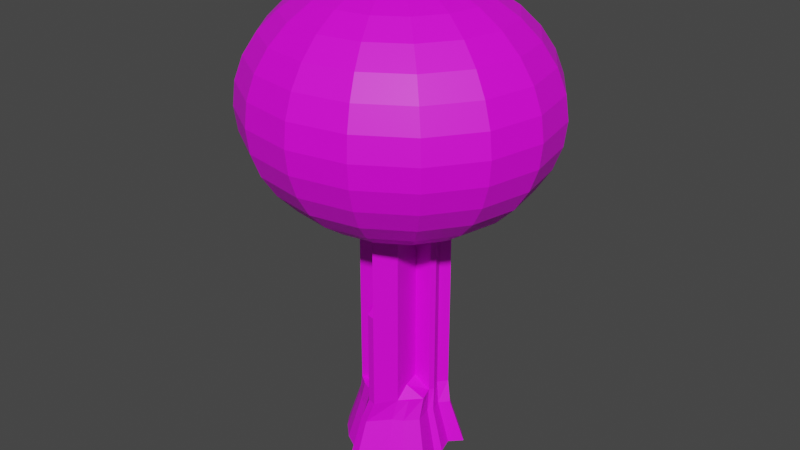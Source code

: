 # Source: tree.blend  (saved by Blender 3.6.13; exported with 4.5.12 LTS)
import bpy
from mathutils import Matrix  # noqa: F401  (used for matrix-valued properties, if any)

bpy.ops.wm.read_factory_settings(use_empty=True)
scene = bpy.context.scene
scene.name = 'Scene'

# ---- collections
col_collection = bpy.data.collections.new('Collection'); scene.collection.children.link(col_collection)

# ---- images (referenced by path relative to the original .blend; pixels are not part of the script)
import os
ASSET_DIR = os.environ.get("B2B_ASSET_DIR", "")  # directory of the original .blend (textures are referenced by path, not embedded)
HERE = os.path.dirname(os.path.abspath(__file__))  # packed textures are extracted next to this script under _unpacked/

def load_image(name, relpath, width, height, colorspace="sRGB"):
    """Load a texture the original file referenced (path relative to the .blend, or extracted next to this script)."""
    p = next((c for c in (os.path.join(HERE, relpath), os.path.join(ASSET_DIR, relpath)) if relpath and os.path.exists(c)), "")
    if p:
        img = bpy.data.images.load(p, check_existing=True)
        img.name = name
    else:  # same state as the original file: an image datablock whose file is absent (Cycles renders it pink)
        img = bpy.data.images.new(name, width, height)
        img.source = "FILE"
        img.filepath = "//" + (relpath or name)
    img.colorspace_settings.name = colorspace
    return img
img_base_palette_png = load_image('base_palette.png', 'base_palette.png', 1024, 1024, 'sRGB')

# ---- materials (node trees are filled in below, after node groups)
mat_basepalette = bpy.data.materials.new('BasePalette')
mat_basepalette.alpha_threshold = 0.0
mat_basepalette.use_transparent_shadow = False
mat_basepalette.roughness = 0.5
mat_basepalette.line_color = (0.0, 0.0, 0.0, 1.0)

# ---- material node trees
mat_basepalette.use_nodes = True; mat_basepalette.node_tree.nodes.clear()
_N = mat_basepalette.node_tree.nodes; _L = mat_basepalette.node_tree.links
n0 = _N.new('ShaderNodeOutputMaterial'); n0.name = 'Material Output'; n0.location = (300, 300)
n1 = _N.new('ShaderNodeBsdfPrincipled'); n1.name = 'Principled BSDF'; n1.location = (10, 300)
n1.distribution = 'GGX'
n1.subsurface_method = 'RANDOM_WALK_SKIN'
n1.inputs[3].default_value = 1.45
n1.inputs[27].default_value = (0.0, 0.0, 0.0, 1.0)
n1.inputs[28].default_value = 1.0
n2 = _N.new('ShaderNodeTexImage'); n2.name = 'Image Texture'; n2.location = (-464, 137)
n2.image = img_base_palette_png
_L.new(n1.outputs[0], n0.inputs[0])
_L.new(n2.outputs[0], n1.inputs[0])
n0.is_active_output = True

# ---- world
world_world = bpy.data.worlds.new('World'); scene.world = world_world
world_world.use_nodes = True; world_world.node_tree.nodes.clear()
_N = world_world.node_tree.nodes; _L = world_world.node_tree.links
n0 = _N.new('ShaderNodeOutputWorld'); n0.name = 'World Output'; n0.location = (300, 300)
n1 = _N.new('ShaderNodeBackground'); n1.name = 'Background'; n1.location = (10, 300)
n1.inputs[0].default_value = (0.05088, 0.05088, 0.05088, 1.0)
_L.new(n1.outputs[0], n0.inputs[0])
n0.is_active_output = True
world_world.color = (0.05088, 0.05088, 0.05088)
world_world.use_sun_shadow = False
world_world.sun_shadow_jitter_overblur = 0.0

# ---- meshes
me_cylinder = bpy.data.meshes.new('Cylinder')
me_cylinder.from_pydata([(-0.4927, -0.4585, 0.0), (0.4555, -0.4817, 0.0), (-0.5754, 0.6987, 0.0), (0.5754, 0.5754, 0.0), (-0.6532, 0.0, 0.0), (0.0, -0.8909, 0.0), (0.5754, 0.0, 0.0), (0.0, 0.5754, 0.0), (0.0, 0.0, 0.0), (-0.668, -0.2877, 0.0), (0.2877, -0.5754, 0.0), (0.5754, 0.2877, 0.0), (-0.2877, 0.5759, 0.0), (-0.5754, 0.2877, 0.0), (-0.2877, -0.5754, 0.0), (0.6377, -0.2877, 0.0), (0.2877, 0.6704, 0.0), (0.0, 0.2877, 0.0), (0.0, -0.2877, 0.0), (-0.2877, 0.0, 0.0), (0.2877, 0.0, 0.0), (0.2877, -0.2877, 0.0), (-0.2877, -0.2877, 0.0), (-0.2877, 0.2877, 0.0), (0.2877, 0.2877, 0.0), (-0.1439, -0.837, 0.0), (-0.7715, -0.1439, 0.0), (-0.4316, 1.029, 0.0), (-0.5212, 0.9194, 0.0), (-0.2663, 0.9431, 0.0), (0.1439, 0.6961, 0.0), (-0.1119, 0.6095, 0.0), (0.7163, 0.4316, 0.0), (0.6352, 0.07888, 0.0), (-0.5195, -0.1887, 0.5739), (-0.3859, -0.3188, 0.5739), (0.2088, -0.4079, 0.5739), (0.3366, -0.3364, 0.5739), (0.5354, 0.3595, 0.5739), (0.4281, 0.4691, 0.5739), (-0.4076, 0.7312, 0.4281), (-0.449, 0.563, 0.5739), (-0.449, 0.2498, 0.5739), (-0.5082, 0.03059, 0.5739), (-0.1201, -0.6072, 0.5739), (-0.01045, -0.6483, 0.5739), (0.4755, -0.1887, 0.5739), (0.4281, 0.03059, 0.5739), (0.09918, 0.561, 0.5739), (-0.01045, 0.4691, 0.5739), (-0.5983, -0.07903, 0.5739), (0.4736, 0.09071, 0.5739), (0.4281, 0.2498, 0.5739), (-0.09574, 0.4951, 0.5739), (-0.2297, 0.4695, 0.5739), (-0.2297, -0.4079, 0.5739), (0.2088, 0.5414, 0.5739), (-0.2134, 0.7493, 0.5739), (-0.3393, 0.8149, 0.4803), (-0.4502, -0.2174, 0.8455), (-0.3124, -0.3225, 0.8455), (0.2464, -0.338, 0.8455), (0.3563, -0.2577, 0.8455), (0.4616, 0.4067, 0.8455), (0.3502, 0.4958, 0.8455), (-0.4502, 0.6439, 0.71), (-0.4695, 0.4841, 0.8455), (-0.4344, 0.1951, 0.8455), (-0.4645, -0.01385, 0.8455), (-0.03474, -0.5588, 0.8455), (0.07102, -0.5844, 0.8455), (0.4678, -0.1058, 0.8455), (0.3995, 0.09121, 0.8455), (0.03648, 0.5437, 0.8455), (-0.05436, 0.4466, 0.8455), (-0.5353, -0.1251, 0.8455), (0.4347, 0.1518, 0.8455), (0.3748, 0.2935, 0.8455), (-0.136, 0.461, 0.8455), (-0.2567, 0.4224, 0.8455), (-0.1583, -0.3872, 0.8455), (0.1398, 0.538, 0.8455), (-0.273, 0.6824, 0.8455), (-0.3966, 0.7288, 0.7585), (-0.4502, -0.2174, 0.8455), (-0.3124, -0.3225, 0.8455), (0.2464, -0.338, 0.8455), (0.3563, -0.2577, 0.8455), (0.4616, 0.4067, 0.8455), (0.3502, 0.4958, 0.8455), (-0.4502, 0.6439, 0.71), (-0.4695, 0.4841, 0.8455), (-0.4344, 0.1951, 0.8455), (-0.4645, -0.01385, 0.8455), (-0.03474, -0.5588, 0.8455), (0.07102, -0.5844, 0.8455), (0.4678, -0.1058, 0.8455), (0.3995, 0.09121, 0.8455), (0.03648, 0.5437, 0.8455), (-0.05436, 0.4466, 0.8455), (0.1971, 0.06661, 0.9991), (-0.5353, -0.1251, 0.8455), (0.4347, 0.1518, 0.8455), (0.3748, 0.2935, 0.8455), (-0.136, 0.461, 0.8455), (-0.2567, 0.4224, 0.8455), (-0.1583, -0.3872, 0.8455), (0.1398, 0.538, 0.8455), (0.2217, -0.1357, 0.9653), (-0.1829, -0.1849, 0.8455), (-0.2321, 0.2197, 1.102), (-0.273, 0.6824, 0.8455), (-0.3966, 0.7288, 0.7585), (0.4616, 0.4067, 2.089), (0.3502, 0.4958, 2.089), (-0.4344, 0.1951, 2.089), (-0.4645, -0.01385, 2.089), (-0.03474, -0.5588, 2.089), (0.07102, -0.5844, 2.089), (0.03648, 0.5437, 2.089), (-0.05436, 0.4466, 2.089), (0.01945, -0.2622, 2.365), (0.1971, 0.06661, 2.089), (-0.5353, -0.1251, 2.089), (-0.4502, -0.2174, 2.089), (0.2464, -0.338, 2.089), (0.4347, 0.1518, 2.089), (0.3748, 0.2935, 2.089), (-0.136, 0.461, 2.089), (-0.2567, 0.4224, 2.089), (0.1398, 0.538, 2.089), (0.3995, 0.09121, 2.089), (0.2217, -0.1357, 2.089), (-0.1829, -0.1849, 2.089), (-0.1583, -0.3872, 2.089), (-0.2321, 0.2197, 2.089), (0.4616, 0.4067, 4.046), (0.3502, 0.4958, 4.046), (-0.4344, 0.1951, 4.046), (-0.4645, -0.01385, 4.046), (0.03648, 0.5437, 4.046), (-0.05436, 0.4466, 4.046), (-0.02976, 0.2443, 4.046), (0.01945, -0.1603, 4.046), (-0.005156, 0.04201, 4.046), (-0.2075, 0.01741, 4.046), (0.1971, 0.06661, 4.046), (-0.5353, -0.1251, 4.046), (-0.4502, -0.2174, 4.046), (0.07102, -0.5844, 4.046), (0.2464, -0.338, 4.046), (0.4347, 0.1518, 4.046), (0.3748, 0.2935, 4.046), (-0.136, 0.461, 4.046), (-0.2567, 0.4224, 4.046), (0.1398, 0.538, 4.046), (0.3995, 0.09121, 4.046), (0.2217, -0.1357, 4.046), (-0.1829, -0.1849, 4.046), (-0.2321, 0.2197, 4.046), (0.1725, 0.2689, 4.046), (-0.01432, 0.3533, 6.147), (-0.007732, 0.6912, 6.06), (0.006074, 1.275, 5.726), (0.01895, 1.665, 5.228), (0.02442, 1.767, 4.94), (0.03237, 1.767, 4.341), (0.03538, 1.497, 3.787), (0.03301, 0.9994, 3.364), (0.02989, 0.6877, 3.223), (0.02562, 0.3496, 3.136), (0.1298, 0.3242, 6.149), (0.275, 0.6341, 6.064), (0.4096, 0.9197, 5.923), (0.5284, 1.17, 5.733), (0.627, 1.375, 5.502), (0.7015, 1.528, 5.237), (0.749, 1.621, 4.949), (0.7677, 1.653, 4.65), (0.7569, 1.62, 4.35), (0.7171, 1.526, 4.062), (0.6496, 1.373, 3.796), (0.5572, 1.167, 3.562), (0.4434, 0.9166, 3.37), (0.3126, 0.6307, 3.227), (0.1697, 0.3206, 3.138), (0.2511, 0.2461, 6.151), (0.513, 0.4808, 6.067), (0.7551, 0.6971, 5.928), (0.9682, 0.8866, 5.74), (1.144, 1.042, 5.509), (1.276, 1.157, 5.245), (1.359, 1.228, 4.958), (1.39, 1.252, 4.659), (1.367, 1.228, 4.359), (1.292, 1.156, 4.07), (1.167, 1.04, 3.803), (0.997, 0.8839, 3.568), (0.7889, 0.694, 3.375), (0.5506, 0.4774, 3.23), (0.2911, 0.2424, 3.139), (0.3312, 0.1307, 6.152), (0.67, 0.2546, 6.069), (0.983, 0.3686, 5.931), (1.258, 0.4685, 5.744), (1.485, 0.5504, 5.514), (1.655, 0.6111, 5.251), (1.761, 0.6484, 4.964), (1.8, 0.6607, 4.665), (1.769, 0.6477, 4.365), (1.671, 0.6097, 4.076), (1.508, 0.5483, 3.808), (1.287, 0.4659, 3.573), (1.017, 0.3655, 3.378), (0.7076, 0.2511, 3.232), (0.3711, 0.1271, 3.141), (0.3578, -0.004228, 6.153), (0.7221, -0.01017, 6.07), (1.059, -0.01571, 5.933), (1.355, -0.02066, 5.746), (1.599, -0.02481, 5.516), (1.781, -0.028, 5.253), (1.895, -0.03012, 4.967), (1.936, -0.03109, 4.668), (1.903, -0.03086, 4.368), (1.797, -0.02944, 4.078), (1.621, -0.02689, 3.81), (1.383, -0.02331, 3.574), (1.093, -0.01883, 3.38), (0.7598, -0.01363, 3.233), (0.3977, -0.007902, 3.141), (0.3268, -0.1383, 6.153), (0.6615, -0.2731, 6.07), (0.9707, -0.3974, 5.932), (1.243, -0.5065, 5.745), (1.467, -0.5961, 5.515), (1.635, -0.6628, 5.252), (1.74, -0.704, 4.965), (1.778, -0.7182, 4.666), (1.748, -0.7047, 4.366), (1.65, -0.6642, 4.077), (1.489, -0.5982, 3.809), (1.271, -0.5091, 3.574), (1.005, -0.4006, 3.379), (0.6991, -0.2766, 3.233), (0.3668, -0.1419, 3.141), (0.2431, -0.251, 6.152), (0.4973, -0.4942, 6.068), (0.7323, -0.7184, 5.929), (0.9392, -0.915, 5.741), (1.11, -1.076, 5.511), (1.238, -1.197, 5.247), (1.319, -1.271, 4.961), (1.349, -1.296, 4.661), (1.327, -1.271, 4.361), (1.254, -1.198, 4.072), (1.133, -1.079, 3.805), (0.968, -0.9177, 3.57), (0.7662, -0.7215, 3.376), (0.5349, -0.4977, 3.231), (0.2831, -0.2547, 3.14), (0.1194, -0.3252, 6.15), (0.2545, -0.6398, 6.065), (0.3799, -0.9298, 5.925), (0.4906, -1.184, 5.736), (0.5825, -1.393, 5.504), (0.652, -1.548, 5.24), (0.6965, -1.644, 4.953), (0.7142, -1.676, 4.653), (0.7045, -1.645, 4.354), (0.6676, -1.549, 4.065), (0.6052, -1.395, 3.798), (0.5194, -1.187, 3.564), (0.4137, -0.9329, 3.372), (0.2921, -0.6432, 3.228), (0.1593, -0.3289, 3.138), (-0.02562, -0.3496, 6.148), (-0.02989, -0.6877, 6.061), (-0.03301, -0.9994, 5.92), (-0.03487, -1.273, 5.729), (-0.03538, -1.497, 5.496), (-0.03454, -1.664, 5.231), (-0.03237, -1.767, 4.943), (-0.02895, -1.802, 4.644), (-0.02442, -1.767, 4.344), (-0.01896, -1.665, 4.056), (-0.01276, -1.499, 3.79), (-0.006074, -1.275, 3.558), (0.0008451, -1.002, 3.366), (0.007732, -0.6912, 3.224), (0.01432, -0.3533, 3.136), (-0.1697, -0.3206, 6.146), (-0.3126, -0.6307, 6.057), (-0.4434, -0.9166, 5.914), (-0.5572, -1.167, 5.722), (-0.6496, -1.373, 5.488), (-0.7171, -1.526, 5.222), (-0.7569, -1.62, 4.933), (-0.7677, -1.653, 4.634), (-0.749, -1.621, 4.334), (-0.7015, -1.528, 4.047), (-0.627, -1.375, 3.782), (-0.5284, -1.17, 3.55), (-0.4096, -0.9197, 3.361), (-0.275, -0.6341, 3.22), (-0.1298, -0.3242, 3.134), (0.02036, -0.001873, 3.107), (-0.2911, -0.2424, 6.144), (-0.5506, -0.4774, 6.054), (-0.7889, -0.694, 5.909), (-0.997, -0.8839, 5.716), (-1.167, -1.04, 5.481), (-1.292, -1.156, 5.214), (-1.367, -1.228, 4.925), (-1.39, -1.252, 4.625), (-1.359, -1.228, 4.326), (-1.276, -1.157, 4.039), (-1.144, -1.042, 3.775), (-0.9682, -0.8866, 3.544), (-0.7551, -0.6971, 3.356), (-0.513, -0.4808, 3.217), (-0.2511, -0.2461, 3.133), (-0.3711, -0.1271, 6.143), (-0.7076, -0.2511, 6.052), (-1.017, -0.3655, 5.906), (-1.287, -0.4659, 5.711), (-1.508, -0.5483, 5.476), (-1.671, -0.6097, 5.208), (-1.769, -0.6477, 4.919), (-1.8, -0.6607, 4.619), (-1.761, -0.6484, 4.32), (-1.655, -0.6111, 4.033), (-1.485, -0.5504, 3.77), (-1.258, -0.4685, 3.54), (-0.983, -0.3686, 3.352), (-0.67, -0.2546, 3.215), (-0.3312, -0.1307, 3.132), (-0.02036, 0.001873, 6.177), (-0.3977, 0.007902, 6.143), (-0.7598, 0.01363, 6.051), (-1.093, 0.01883, 5.904), (-1.383, 0.02331, 5.709), (-1.621, 0.02689, 5.474), (-1.797, 0.02944, 5.206), (-1.903, 0.03086, 4.916), (-1.936, 0.03109, 4.616), (-1.895, 0.03013, 4.317), (-1.781, 0.02801, 4.031), (-1.599, 0.02481, 3.768), (-1.355, 0.02066, 3.538), (-1.059, 0.01571, 3.351), (-0.7221, 0.01017, 3.214), (-0.3578, 0.004228, 3.131), (-0.3668, 0.1419, 6.143), (-0.6991, 0.2766, 6.051), (-1.005, 0.4006, 5.905), (-1.271, 0.5091, 5.71), (-1.489, 0.5982, 5.475), (-1.65, 0.6642, 5.207), (-1.748, 0.7047, 4.917), (-1.778, 0.7182, 4.617), (-1.74, 0.704, 4.318), (-1.635, 0.6628, 4.032), (-1.467, 0.5961, 3.769), (-1.243, 0.5065, 3.539), (-0.9707, 0.3974, 3.352), (-0.6615, 0.2731, 3.214), (-0.3268, 0.1383, 3.131), (-0.2831, 0.2547, 6.144), (-0.5349, 0.4977, 6.053), (-0.7662, 0.7215, 5.908), (-0.968, 0.9177, 5.714), (-1.133, 1.079, 5.479), (-1.254, 1.198, 5.211), (-1.327, 1.271, 4.922), (-1.349, 1.296, 4.622), (-1.319, 1.271, 4.323), (-1.238, 1.197, 4.036), (-1.11, 1.076, 3.773), (-0.9392, 0.915, 3.542), (-0.7323, 0.7184, 3.354), (-0.4973, 0.4942, 3.216), (-0.2431, 0.251, 3.132), (-0.1593, 0.3289, 6.146), (-0.2921, 0.6433, 6.056), (-0.4137, 0.9329, 5.912), (-0.5194, 1.187, 5.719), (-0.6052, 1.395, 5.485), (-0.6676, 1.549, 5.219), (-0.7045, 1.645, 4.93), (-0.7142, 1.676, 4.63), (-0.6965, 1.644, 4.331), (-0.652, 1.548, 4.044), (-0.5825, 1.393, 3.779), (-0.4906, 1.184, 3.548), (-0.3799, 0.9298, 3.359), (-0.2545, 0.6398, 3.219), (-0.1194, 0.3252, 3.134), (-0.0008453, 1.002, 5.918), (0.01276, 1.499, 5.493), (0.02895, 1.802, 4.64), (0.03454, 1.664, 4.053), (0.03487, 1.273, 3.555)], [], [(24, 16, 3, 32, 11), (23, 12, 31, 7, 17), (22, 19, 8, 18), (21, 20, 6, 15), (18, 8, 20, 21), (5, 18, 21, 10), (10, 21, 15, 1), (9, 26, 4, 19, 22), (0, 9, 22, 14), (14, 22, 18, 5, 25), (13, 2, 28, 27, 29, 12, 23), (4, 13, 23, 19), (19, 23, 17, 8), (17, 7, 30, 16, 24), (8, 17, 24, 20), (20, 24, 11, 33, 6), (48, 49, 74, 73), (54, 57, 82, 79), (51, 52, 77, 76), (46, 47, 72, 71), (58, 40, 65, 83), (45, 36, 61, 70), (44, 45, 70, 69), (57, 58, 83, 82), (50, 34, 59, 75), (39, 56, 81, 64), (42, 43, 68, 67), (43, 50, 75, 68), (47, 51, 76, 72), (37, 46, 71, 62), (40, 41, 66, 65), (55, 44, 69, 80), (9, 0, 35, 34), (31, 12, 54, 53), (16, 30, 48, 56), (10, 1, 37, 36), (2, 13, 42, 41), (7, 31, 53, 49), (32, 3, 39, 38), (0, 14, 55, 35), (11, 32, 38, 52), (14, 25, 44, 55), (28, 2, 41, 40), (1, 15, 46, 37), (6, 33, 51, 47), (4, 26, 50, 43), (13, 4, 43, 42), (3, 16, 56, 39), (26, 9, 34, 50), (29, 27, 58, 57), (25, 5, 45, 44), (5, 10, 36, 45), (27, 28, 40, 58), (15, 6, 47, 46), (33, 11, 52, 51), (12, 29, 57, 54), (30, 7, 49, 48), (68, 75, 101, 93), (72, 76, 102, 97), (62, 71, 96, 87), (65, 66, 91, 90), (80, 69, 94, 106), (77, 63, 88, 103), (60, 80, 106, 85), (63, 64, 89, 88), (74, 78, 104, 99), (66, 67, 92, 91), (61, 62, 87, 86), (81, 73, 98, 107), (78, 79, 105, 104), (59, 60, 85, 84), (73, 74, 99, 98), (79, 82, 111, 105), (34, 35, 60, 59), (53, 54, 79, 78), (56, 48, 73, 81), (36, 37, 62, 61), (41, 42, 67, 66), (49, 53, 78, 74), (38, 39, 64, 63), (35, 55, 80, 60), (52, 38, 63, 77), (103, 88, 113, 127), (105, 110, 135, 129), (88, 89, 114, 113), (108, 96, 97, 100), (108, 100, 122, 132), (99, 104, 128, 120), (86, 87, 96, 108), (100, 97, 131, 122), (85, 106, 109, 84), (107, 98, 119, 130), (92, 110, 105, 111, 112, 90, 91), (84, 109, 133, 124), (104, 105, 129, 128), (98, 99, 120, 119), (109, 106, 134, 133), (102, 103, 127, 126), (67, 68, 93, 92), (64, 81, 107, 89), (75, 59, 84, 101), (82, 83, 112, 111), (69, 70, 95, 94), (70, 61, 86, 95), (83, 65, 90, 112), (71, 72, 97, 96), (76, 77, 103, 102), (124, 133, 158, 148), (121, 118, 149, 143), (127, 113, 136, 152), (120, 128, 153, 141), (114, 130, 155, 137), (130, 119, 140, 155), (134, 117, 118, 121, 133), (135, 115, 138, 159), (128, 129, 154, 153), (116, 123, 147, 139), (125, 132, 157, 150), (119, 120, 141, 140), (86, 108, 132, 125), (106, 94, 117, 134), (97, 102, 126, 131), (93, 101, 123, 116), (92, 93, 116, 115), (89, 107, 130, 114), (110, 92, 115, 135), (101, 84, 124, 123), (94, 95, 118, 117), (95, 86, 125, 118), (160, 152, 136, 137, 155), (159, 142, 141, 153, 154), (158, 143, 144, 145), (143, 157, 146, 144), (149, 150, 157, 143), (148, 158, 145, 139, 147), (139, 145, 159, 138), (145, 144, 142, 159), (142, 160, 155, 140, 141), (144, 146, 160, 142), (146, 156, 151, 152, 160), (131, 126, 151, 156), (113, 114, 137, 136), (123, 124, 148, 147), (133, 121, 143, 158), (115, 116, 139, 138), (122, 131, 156, 146), (118, 125, 150, 149), (129, 135, 159, 154), (132, 122, 146, 157), (126, 127, 152, 151), (165, 164, 176, 177), (170, 169, 184, 185), (400, 165, 177, 178), (161, 337, 171), (306, 170, 185), (166, 400, 178, 179), (162, 161, 171, 172), (401, 166, 179, 180), (398, 162, 172, 173), (167, 401, 180, 181), (163, 398, 173, 174), (402, 167, 181, 182), (399, 163, 174, 175), (168, 402, 182, 183), (164, 399, 175, 176), (169, 168, 183, 184), (176, 175, 190, 191), (184, 183, 198, 199), (177, 176, 191, 192), (185, 184, 199, 200), (178, 177, 192, 193), (171, 337, 186), (306, 185, 200), (179, 178, 193, 194), (172, 171, 186, 187), (180, 179, 194, 195), (173, 172, 187, 188), (181, 180, 195, 196), (174, 173, 188, 189), (182, 181, 196, 197), (175, 174, 189, 190), (183, 182, 197, 198), (195, 194, 209, 210), (188, 187, 202, 203), (196, 195, 210, 211), (189, 188, 203, 204), (197, 196, 211, 212), (190, 189, 204, 205), (198, 197, 212, 213), (191, 190, 205, 206), (199, 198, 213, 214), (192, 191, 206, 207), (200, 199, 214, 215), (193, 192, 207, 208), (186, 337, 201), (306, 200, 215), (194, 193, 208, 209), (187, 186, 201, 202), (214, 213, 228, 229), (207, 206, 221, 222), (215, 214, 229, 230), (208, 207, 222, 223), (201, 337, 216), (306, 215, 230), (209, 208, 223, 224), (202, 201, 216, 217), (210, 209, 224, 225), (203, 202, 217, 218), (211, 210, 225, 226), (204, 203, 218, 219), (212, 211, 226, 227), (205, 204, 219, 220), (213, 212, 227, 228), (206, 205, 220, 221), (218, 217, 232, 233), (226, 225, 240, 241), (219, 218, 233, 234), (227, 226, 241, 242), (220, 219, 234, 235), (228, 227, 242, 243), (221, 220, 235, 236), (229, 228, 243, 244), (222, 221, 236, 237), (230, 229, 244, 245), (223, 222, 237, 238), (216, 337, 231), (306, 230, 245), (224, 223, 238, 239), (217, 216, 231, 232), (225, 224, 239, 240), (237, 236, 251, 252), (245, 244, 259, 260), (238, 237, 252, 253), (231, 337, 246), (306, 245, 260), (239, 238, 253, 254), (232, 231, 246, 247), (240, 239, 254, 255), (233, 232, 247, 248), (241, 240, 255, 256), (234, 233, 248, 249), (242, 241, 256, 257), (235, 234, 249, 250), (243, 242, 257, 258), (236, 235, 250, 251), (244, 243, 258, 259), (256, 255, 270, 271), (249, 248, 263, 264), (257, 256, 271, 272), (250, 249, 264, 265), (258, 257, 272, 273), (251, 250, 265, 266), (259, 258, 273, 274), (252, 251, 266, 267), (260, 259, 274, 275), (253, 252, 267, 268), (246, 337, 261), (306, 260, 275), (254, 253, 268, 269), (247, 246, 261, 262), (255, 254, 269, 270), (248, 247, 262, 263), (275, 274, 289, 290), (268, 267, 282, 283), (261, 337, 276), (306, 275, 290), (269, 268, 283, 284), (262, 261, 276, 277), (270, 269, 284, 285), (263, 262, 277, 278), (271, 270, 285, 286), (264, 263, 278, 279), (272, 271, 286, 287), (265, 264, 279, 280), (273, 272, 287, 288), (266, 265, 280, 281), (274, 273, 288, 289), (267, 266, 281, 282), (287, 286, 301, 302), (280, 279, 294, 295), (288, 287, 302, 303), (281, 280, 295, 296), (289, 288, 303, 304), (282, 281, 296, 297), (290, 289, 304, 305), (283, 282, 297, 298), (276, 337, 291), (306, 290, 305), (284, 283, 298, 299), (277, 276, 291, 292), (285, 284, 299, 300), (278, 277, 292, 293), (286, 285, 300, 301), (279, 278, 293, 294), (291, 337, 307), (306, 305, 321), (299, 298, 314, 315), (292, 291, 307, 308), (300, 299, 315, 316), (293, 292, 308, 309), (301, 300, 316, 317), (294, 293, 309, 310), (302, 301, 317, 318), (295, 294, 310, 311), (303, 302, 318, 319), (296, 295, 311, 312), (304, 303, 319, 320), (297, 296, 312, 313), (305, 304, 320, 321), (298, 297, 313, 314), (311, 310, 325, 326), (319, 318, 333, 334), (312, 311, 326, 327), (320, 319, 334, 335), (313, 312, 327, 328), (321, 320, 335, 336), (314, 313, 328, 329), (307, 337, 322), (306, 321, 336), (315, 314, 329, 330), (308, 307, 322, 323), (316, 315, 330, 331), (309, 308, 323, 324), (317, 316, 331, 332), (310, 309, 324, 325), (318, 317, 332, 333), (330, 329, 345, 346), (323, 322, 338, 339), (331, 330, 346, 347), (324, 323, 339, 340), (332, 331, 347, 348), (325, 324, 340, 341), (333, 332, 348, 349), (326, 325, 341, 342), (334, 333, 349, 350), (327, 326, 342, 343), (335, 334, 350, 351), (328, 327, 343, 344), (336, 335, 351, 352), (329, 328, 344, 345), (322, 337, 338), (306, 336, 352), (350, 349, 364, 365), (343, 342, 357, 358), (351, 350, 365, 366), (344, 343, 358, 359), (352, 351, 366, 367), (345, 344, 359, 360), (338, 337, 353), (306, 352, 367), (346, 345, 360, 361), (339, 338, 353, 354), (347, 346, 361, 362), (340, 339, 354, 355), (348, 347, 362, 363), (341, 340, 355, 356), (349, 348, 363, 364), (342, 341, 356, 357), (354, 353, 368, 369), (362, 361, 376, 377), (355, 354, 369, 370), (363, 362, 377, 378), (356, 355, 370, 371), (364, 363, 378, 379), (357, 356, 371, 372), (365, 364, 379, 380), (358, 357, 372, 373), (366, 365, 380, 381), (359, 358, 373, 374), (367, 366, 381, 382), (360, 359, 374, 375), (353, 337, 368), (306, 367, 382), (361, 360, 375, 376), (373, 372, 387, 388), (381, 380, 395, 396), (374, 373, 388, 389), (382, 381, 396, 397), (375, 374, 389, 390), (368, 337, 383), (306, 382, 397), (376, 375, 390, 391), (369, 368, 383, 384), (377, 376, 391, 392), (370, 369, 384, 385), (378, 377, 392, 393), (371, 370, 385, 386), (379, 378, 393, 394), (372, 371, 386, 387), (380, 379, 394, 395), (392, 391, 166, 401), (385, 384, 162, 398), (393, 392, 401, 167), (386, 385, 398, 163), (394, 393, 167, 402), (387, 386, 163, 399), (395, 394, 402, 168), (388, 387, 399, 164), (396, 395, 168, 169), (389, 388, 164, 165), (397, 396, 169, 170), (390, 389, 165, 400), (383, 337, 161), (306, 397, 170), (391, 390, 400, 166), (384, 383, 161, 162)])
_uv = me_cylinder.uv_layers.new(name='UVMap')
_uv.uv.foreach_set('vector', [0.4062, 0.7383, 0.4062, 0.7383, 0.4062, 0.7383, 0.4062, 0.7383, 0.4062, 0.7383, 0.4062, 0.7383, 0.4062, 0.7383, 0.4062, 0.7383, 0.4062, 0.7383, 0.4062, 0.7383, 0.4062, 0.7383, 0.4062, 0.7383, 0.4062, 0.7383, 0.4062, 0.7383, 0.4062, 0.7383, 0.4062, 0.7383, 0.4062, 0.7383, 0.4062, 0.7383, 0.4062, 0.7383, 0.4062, 0.7383, 0.4062, 0.7383, 0.4062, 0.7383, 0.4062, 0.7383, 0.4062, 0.7383, 0.4062, 0.7383, 0.4062, 0.7383, 0.4062, 0.7383, 0.4062, 0.7383, 0.4062, 0.7383, 0.4062, 0.7383, 0.4062, 0.7383, 0.4062, 0.7383, 0.4062, 0.7383, 0.4062, 0.7383, 0.4062, 0.7383, 0.4062, 0.7383, 0.4062, 0.7383, 0.4062, 0.7383, 0.4062, 0.7383, 0.4062, 0.7383, 0.4062, 0.7383, 0.4062, 0.7383, 0.4062, 0.7383, 0.4062, 0.7383, 0.4062, 0.7383, 0.4062, 0.7383, 0.4062, 0.7383, 0.4062, 0.7383, 0.4062, 0.7383, 0.4062, 0.7383, 0.4062, 0.7383, 0.4062, 0.7383, 0.4062, 0.7383, 0.4062, 0.7383, 0.4062, 0.7383, 0.4062, 0.7383, 0.4062, 0.7383, 0.4062, 0.7383, 0.4062, 0.7383, 0.4062, 0.7383, 0.4062, 0.7383, 0.4062, 0.7383, 0.4062, 0.7383, 0.4062, 0.7383, 0.4062, 0.7383, 0.4062, 0.7383, 0.4062, 0.7383, 0.4062, 0.7383, 0.4062, 0.7383, 0.4062, 0.7383, 0.4062, 0.7383, 0.4062, 0.7383, 0.4062, 0.7383, 0.4062, 0.7383, 0.4062, 0.7383, 0.4062, 0.7383, 0.4062, 0.7383, 0.4062, 0.7383, 0.4062, 0.7383, 0.4062, 0.7383, 0.4062, 0.7383, 0.4062, 0.7383, 0.4062, 0.7383, 0.4062, 0.7383, 0.4062, 0.7383, 0.4062, 0.7383, 0.4062, 0.7383, 0.4062, 0.7383, 0.4062, 0.7383, 0.4062, 0.7383, 0.4062, 0.7383, 0.4062, 0.7383, 0.4062, 0.7383, 0.4062, 0.7383, 0.4062, 0.7383, 0.4062, 0.7383, 0.4062, 0.7383, 0.4062, 0.7383, 0.4062, 0.7383, 0.4062, 0.7383, 0.4062, 0.7383, 0.4062, 0.7383, 0.4062, 0.7383, 0.4062, 0.7383, 0.4062, 0.7383, 0.4062, 0.7383, 0.4062, 0.7383, 0.4062, 0.7383, 0.4062, 0.7383, 0.4062, 0.7383, 0.4062, 0.7383, 0.4062, 0.7383, 0.4062, 0.7383, 0.4062, 0.7383, 0.4062, 0.7383, 0.4062, 0.7383, 0.4062, 0.7383, 0.4062, 0.7383, 0.4062, 0.7383, 0.4062, 0.7383, 0.4062, 0.7383, 0.4062, 0.7383, 0.4062, 0.7383, 0.4062, 0.7383, 0.4062, 0.7383, 0.4062, 0.7383, 0.4062, 0.7383, 0.4062, 0.7383, 0.4062, 0.7383, 0.4062, 0.7383, 0.4062, 0.7383, 0.4062, 0.7383, 0.4062, 0.7383, 0.4062, 0.7383, 0.4062, 0.7383, 0.4062, 0.7383, 0.4062, 0.7383, 0.4062, 0.7383, 0.4062, 0.7383, 0.4062, 0.7383, 0.4062, 0.7383, 0.4062, 0.7383, 0.4062, 0.7383, 0.4062, 0.7383, 0.4062, 0.7383, 0.4062, 0.7383, 0.4062, 0.7383, 0.4062, 0.7383, 0.4062, 0.7383, 0.4062, 0.7383, 0.4062, 0.7383, 0.4062, 0.7383, 0.4062, 0.7383, 0.4062, 0.7383, 0.4062, 0.7383, 0.4062, 0.7383, 0.4062, 0.7383, 0.4062, 0.7383, 0.4062, 0.7383, 0.4062, 0.7383, 0.4062, 0.7383, 0.4062, 0.7383, 0.4062, 0.7383, 0.4062, 0.7383, 0.4062, 0.7383, 0.4062, 0.7383, 0.4062, 0.7383, 0.4062, 0.7383, 0.4062, 0.7383, 0.4062, 0.7383, 0.4062, 0.7383, 0.4062, 0.7383, 0.4062, 0.7383, 0.4062, 0.7383, 0.4062, 0.7383, 0.4062, 0.7383, 0.4062, 0.7383, 0.4062, 0.7383, 0.4062, 0.7383, 0.4062, 0.7383, 0.4062, 0.7383, 0.4062, 0.7383, 0.4062, 0.7383, 0.4062, 0.7383, 0.4062, 0.7383, 0.4062, 0.7383, 0.4062, 0.7383, 0.4062, 0.7383, 0.4062, 0.7383, 0.4062, 0.7383, 0.4062, 0.7383, 0.4062, 0.7383, 0.4062, 0.7383, 0.4062, 0.7383, 0.4062, 0.7383, 0.4062, 0.7383, 0.4062, 0.7383, 0.4062, 0.7383, 0.4062, 0.7383, 0.4062, 0.7383, 0.4062, 0.7383, 0.4062, 0.7383, 0.4062, 0.7383, 0.4062, 0.7383, 0.4062, 0.7383, 0.4062, 0.7383, 0.4062, 0.7383, 0.4062, 0.7383, 0.4062, 0.7383, 0.4062, 0.7383, 0.4062, 0.7383, 0.4062, 0.7383, 0.4062, 0.7383, 0.4062, 0.7383, 0.4062, 0.7383, 0.4062, 0.7383, 0.4062, 0.7383, 0.4062, 0.7383, 0.4062, 0.7383, 0.4062, 0.7383, 0.4062, 0.7383, 0.4062, 0.7383, 0.4062, 0.7383, 0.4062, 0.7383, 0.4062, 0.7383, 0.4062, 0.7383, 0.4062, 0.7383, 0.4062, 0.7383, 0.4062, 0.7383, 0.4062, 0.7383, 0.4062, 0.7383, 0.4062, 0.7383, 0.4062, 0.7383, 0.4062, 0.7383, 0.4062, 0.7383, 0.4062, 0.7383, 0.4062, 0.7383, 0.4062, 0.7383, 0.4062, 0.7383, 0.4062, 0.7383, 0.4062, 0.7383, 0.4062, 0.7383, 0.4062, 0.7383, 0.4062, 0.7383, 0.4062, 0.7383, 0.4062, 0.7383, 0.4062, 0.7383, 0.4062, 0.7383, 0.4062, 0.7383, 0.4062, 0.7383, 0.4062, 0.7383, 0.4062, 0.7383, 0.4062, 0.7383, 0.4062, 0.7383, 0.4062, 0.7383, 0.4062, 0.7383, 0.4062, 0.7383, 0.4062, 0.7383, 0.4062, 0.7383, 0.4062, 0.7383, 0.4062, 0.7383, 0.4062, 0.7383, 0.4062, 0.7383, 0.4062, 0.7383, 0.4062, 0.7383, 0.4062, 0.7383, 0.4062, 0.7383, 0.4062, 0.7383, 0.4062, 0.7383, 0.4062, 0.7383, 0.4062, 0.7383, 0.4062, 0.7383, 0.4062, 0.7383, 0.4062, 0.7383, 0.4062, 0.7383, 0.4062, 0.7383, 0.4062, 0.7383, 0.4062, 0.7383, 0.4062, 0.7383, 0.4062, 0.7383, 0.4062, 0.7383, 0.4062, 0.7383, 0.4062, 0.7383, 0.4062, 0.7383, 0.4062, 0.7383, 0.4062, 0.7383, 0.4062, 0.7383, 0.4062, 0.7383, 0.4062, 0.7383, 0.4062, 0.7383, 0.4062, 0.7383, 0.4062, 0.7383, 0.4062, 0.7383, 0.4062, 0.7383, 0.4062, 0.7383, 0.4062, 0.7383, 0.4062, 0.7383, 0.4062, 0.7383, 0.4062, 0.7383, 0.4062, 0.7383, 0.4062, 0.7383, 0.4062, 0.7383, 0.4062, 0.7383, 0.4062, 0.7383, 0.4062, 0.7383, 0.4062, 0.7383, 0.4062, 0.7383, 0.4062, 0.7383, 0.4062, 0.7383, 0.4062, 0.7383, 0.4062, 0.7383, 0.4062, 0.7383, 0.4062, 0.7383, 0.4062, 0.7383, 0.4062, 0.7383, 0.4062, 0.7383, 0.4062, 0.7383, 0.4062, 0.7383, 0.4062, 0.7383, 0.4062, 0.7383, 0.4062, 0.7383, 0.4062, 0.7383, 0.4062, 0.7383, 0.4062, 0.7383, 0.4062, 0.7383, 0.4062, 0.7383, 0.4062, 0.7383, 0.4062, 0.7383, 0.4062, 0.7383, 0.4062, 0.7383, 0.4062, 0.7383, 0.4062, 0.7383, 0.4062, 0.7383, 0.4062, 0.7383, 0.4062, 0.7383, 0.4062, 0.7383, 0.4062, 0.7383, 0.4062, 0.7383, 0.4062, 0.7383, 0.4062, 0.7383, 0.4062, 0.7383, 0.4062, 0.7383, 0.4062, 0.7383, 0.4062, 0.7383, 0.4062, 0.7383, 0.4062, 0.7383, 0.4062, 0.7383, 0.4062, 0.7383, 0.4062, 0.7383, 0.4062, 0.7383, 0.4062, 0.7383, 0.4062, 0.7383, 0.4062, 0.7383, 0.4062, 0.7383, 0.4062, 0.7383, 0.4062, 0.7383, 0.4062, 0.7383, 0.4062, 0.7383, 0.4062, 0.7383, 0.4062, 0.7383, 0.4062, 0.7383, 0.4062, 0.7383, 0.4062, 0.7383, 0.4062, 0.7383, 0.4062, 0.7383, 0.4062, 0.7383, 0.4062, 0.7383, 0.4062, 0.7383, 0.4062, 0.7383, 0.4062, 0.7383, 0.4062, 0.7383, 0.4062, 0.7383, 0.4062, 0.7383, 0.4062, 0.7383, 0.4062, 0.7383, 0.4062, 0.7383, 0.4062, 0.7383, 0.4062, 0.7383, 0.4062, 0.7383, 0.4062, 0.7383, 0.4062, 0.7383, 0.4062, 0.7383, 0.4062, 0.7383, 0.4062, 0.7383, 0.4062, 0.7383, 0.4062, 0.7383, 0.4062, 0.7383, 0.4062, 0.7383, 0.4062, 0.7383, 0.4062, 0.7383, 0.4062, 0.7383, 0.4062, 0.7383, 0.4062, 0.7383, 0.4062, 0.7383, 0.4062, 0.7383, 0.4062, 0.7383, 0.4062, 0.7383, 0.4062, 0.7383, 0.4062, 0.7383, 0.4062, 0.7383, 0.4062, 0.7383, 0.4062, 0.7383, 0.4062, 0.7383, 0.4062, 0.7383, 0.4062, 0.7383, 0.4062, 0.7383, 0.4062, 0.7383, 0.4062, 0.7383, 0.4062, 0.7383, 0.4062, 0.7383, 0.4062, 0.7383, 0.4062, 0.7383, 0.4062, 0.7383, 0.4062, 0.7383, 0.4062, 0.7383, 0.4062, 0.7383, 0.4062, 0.7383, 0.4062, 0.7383, 0.4062, 0.7383, 0.4062, 0.7383, 0.4062, 0.7383, 0.4062, 0.7383, 0.4062, 0.7383, 0.4062, 0.7383, 0.4062, 0.7383, 0.4062, 0.7383, 0.4062, 0.7383, 0.4062, 0.7383, 0.4062, 0.7383, 0.4062, 0.7383, 0.4062, 0.7383, 0.4062, 0.7383, 0.4062, 0.7383, 0.4062, 0.7383, 0.4062, 0.7383, 0.4062, 0.7383, 0.4062, 0.7383, 0.4062, 0.7383, 0.4062, 0.7383, 0.4062, 0.7383, 0.4062, 0.7383, 0.4062, 0.7383, 0.4062, 0.7383, 0.4062, 0.7383, 0.4062, 0.7383, 0.4062, 0.7383, 0.4062, 0.7383, 0.4062, 0.7383, 0.4062, 0.7383, 0.4062, 0.7383, 0.4062, 0.7383, 0.4062, 0.7383, 0.4062, 0.7383, 0.4062, 0.7383, 0.4062, 0.7383, 0.4062, 0.7383, 0.4062, 0.7383, 0.4062, 0.7383, 0.4062, 0.7383, 0.4062, 0.7383, 0.4062, 0.7383, 0.4062, 0.7383, 0.4062, 0.7383, 0.4062, 0.7383, 0.4062, 0.7383, 0.4062, 0.7383, 0.4062, 0.7383, 0.4062, 0.7383, 0.4062, 0.7383, 0.4062, 0.7383, 0.4062, 0.7383, 0.4062, 0.7383, 0.4062, 0.7383, 0.4062, 0.7383, 0.4062, 0.7383, 0.4062, 0.7383, 0.4062, 0.7383, 0.4062, 0.7383, 0.4062, 0.7383, 0.4062, 0.7383, 0.4062, 0.7383, 0.4062, 0.7383, 0.4062, 0.7383, 0.4062, 0.7383, 0.4062, 0.7383, 0.4062, 0.7383, 0.4062, 0.7383, 0.4062, 0.7383, 0.4062, 0.7383, 0.4062, 0.7383, 0.4062, 0.7383, 0.4062, 0.7383, 0.4062, 0.7383, 0.4062, 0.7383, 0.4062, 0.7383, 0.4062, 0.7383, 0.4062, 0.7383, 0.4062, 0.7383, 0.4062, 0.7383, 0.4062, 0.7383, 0.4062, 0.7383, 0.4062, 0.7383, 0.4062, 0.7383, 0.4062, 0.7383, 0.4062, 0.7383, 0.4062, 0.7383, 0.4062, 0.7383, 0.4062, 0.7383, 0.4062, 0.7383, 0.4062, 0.7383, 0.4062, 0.7383, 0.4062, 0.7383, 0.4062, 0.7383, 0.4062, 0.7383, 0.4062, 0.7383, 0.4062, 0.7383, 0.4062, 0.7383, 0.4062, 0.7383, 0.4062, 0.7383, 0.4062, 0.7383, 0.4062, 0.7383, 0.4062, 0.7383, 0.4062, 0.7383, 0.4062, 0.7383, 0.4062, 0.7383, 0.4062, 0.7383, 0.4062, 0.7383, 0.4062, 0.7383, 0.4062, 0.7383, 0.4062, 0.7383, 0.4062, 0.7383, 0.4062, 0.7383, 0.4062, 0.7383, 0.4062, 0.7383, 0.4062, 0.7383, 0.4062, 0.7383, 0.4062, 0.7383, 0.4062, 0.7383, 0.4062, 0.7383, 0.4062, 0.7383, 0.4062, 0.7383, 0.4062, 0.7383, 0.4062, 0.7383, 0.4062, 0.7383, 0.4062, 0.7383, 0.4062, 0.7383, 0.4062, 0.7383, 0.4062, 0.7383, 0.4062, 0.7383, 0.4062, 0.7383, 0.4062, 0.7383, 0.4062, 0.7383, 0.4062, 0.7383, 0.4062, 0.7383, 0.4062, 0.7383, 0.4062, 0.7383, 0.4062, 0.7383, 0.4062, 0.7383, 0.4062, 0.7383, 0.4062, 0.7383, 0.4062, 0.7383, 0.4062, 0.7383, 0.4062, 0.7383, 0.4062, 0.7383, 0.4062, 0.7383, 0.4062, 0.7383, 0.4062, 0.7383, 0.4062, 0.7383, 0.4062, 0.7383, 0.4062, 0.7383, 0.4062, 0.7383, 0.4062, 0.7383, 0.4062, 0.7383, 0.4062, 0.7383, 0.4062, 0.7383, 0.4062, 0.7383, 0.4062, 0.7383, 0.4062, 0.7383, 0.4062, 0.7383, 0.4062, 0.7383, 0.4062, 0.7383, 0.4062, 0.7383, 0.4062, 0.7383, 0.4062, 0.7383, 0.4062, 0.7383, 0.4062, 0.7383, 0.4062, 0.7383, 0.4062, 0.7383, 0.4062, 0.7383, 0.4062, 0.7383, 0.4062, 0.7383, 0.4062, 0.7383, 0.4062, 0.7383, 0.4062, 0.7383, 0.4062, 0.7383, 0.4062, 0.7383, 0.4062, 0.7383, 0.4062, 0.7383, 0.4062, 0.7383, 0.4062, 0.7383, 0.4062, 0.7383, 0.4062, 0.7383, 0.4062, 0.7383, 0.4062, 0.7383, 0.4062, 0.7383, 0.4062, 0.7383, 0.4062, 0.7383, 0.4062, 0.7383, 0.4062, 0.7383, 0.4062, 0.7383, 0.4062, 0.7383, 0.4062, 0.7383, 0.4062, 0.7383, 0.4062, 0.7383, 0.4062, 0.7383, 0.4062, 0.7383, 0.4062, 0.7383, 0.4062, 0.7383, 0.4157, 0.9198, 0.4157, 0.9217, 0.4138, 0.9217, 0.4138, 0.9198, 0.4157, 0.9049, 0.4157, 0.9067, 0.4138, 0.9067, 0.4138, 0.9049, 0.4157, 0.918, 0.4157, 0.9198, 0.4138, 0.9198, 0.4138, 0.918, 0.4157, 0.9311, 0.4147, 0.9329, 0.4138, 0.9311, 0.4147, 0.903, 0.4157, 0.9049, 0.4138, 0.9049, 0.4157, 0.9161, 0.4157, 0.918, 0.4138, 0.918, 0.4138, 0.9161, 0.4157, 0.9292, 0.4157, 0.9311, 0.4138, 0.9311, 0.4138, 0.9292, 0.4157, 0.9142, 0.4157, 0.9161, 0.4138, 0.9161, 0.4138, 0.9142, 0.4157, 0.9273, 0.4157, 0.9292, 0.4138, 0.9292, 0.4138, 0.9273, 0.4157, 0.9124, 0.4157, 0.9142, 0.4138, 0.9142, 0.4138, 0.9124, 0.4157, 0.9254, 0.4157, 0.9273, 0.4138, 0.9273, 0.4138, 0.9254, 0.4157, 0.9105, 0.4157, 0.9124, 0.4138, 0.9124, 0.4138, 0.9105, 0.4157, 0.9236, 0.4157, 0.9254, 0.4138, 0.9254, 0.4138, 0.9236, 0.4157, 0.9086, 0.4157, 0.9105, 0.4138, 0.9105, 0.4138, 0.9086, 0.4157, 0.9217, 0.4157, 0.9236, 0.4138, 0.9236, 0.4138, 0.9217, 0.4157, 0.9067, 0.4157, 0.9086, 0.4138, 0.9086, 0.4138, 0.9067, 0.4138, 0.9217, 0.4138, 0.9236, 0.4119, 0.9236, 0.4119, 0.9217, 0.4138, 0.9067, 0.4138, 0.9086, 0.4119, 0.9086, 0.4119, 0.9067, 0.4138, 0.9198, 0.4138, 0.9217, 0.4119, 0.9217, 0.4119, 0.9198, 0.4138, 0.9049, 0.4138, 0.9067, 0.4119, 0.9067, 0.4119, 0.9049, 0.4138, 0.918, 0.4138, 0.9198, 0.4119, 0.9198, 0.4119, 0.918, 0.4138, 0.9311, 0.4129, 0.9329, 0.4119, 0.9311, 0.4129, 0.903, 0.4138, 0.9049, 0.4119, 0.9049, 0.4138, 0.9161, 0.4138, 0.918, 0.4119, 0.918, 0.4119, 0.9161, 0.4138, 0.9292, 0.4138, 0.9311, 0.4119, 0.9311, 0.4119, 0.9292, 0.4138, 0.9142, 0.4138, 0.9161, 0.4119, 0.9161, 0.4119, 0.9142, 0.4138, 0.9273, 0.4138, 0.9292, 0.4119, 0.9292, 0.4119, 0.9273, 0.4138, 0.9124, 0.4138, 0.9142, 0.4119, 0.9142, 0.4119, 0.9124, 0.4138, 0.9254, 0.4138, 0.9273, 0.4119, 0.9273, 0.4119, 0.9254, 0.4138, 0.9105, 0.4138, 0.9124, 0.4119, 0.9124, 0.4119, 0.9105, 0.4138, 0.9236, 0.4138, 0.9254, 0.4119, 0.9254, 0.4119, 0.9236, 0.4138, 0.9086, 0.4138, 0.9105, 0.4119, 0.9105, 0.4119, 0.9086, 0.4119, 0.9142, 0.4119, 0.9161, 0.4101, 0.9161, 0.4101, 0.9142, 0.4119, 0.9273, 0.4119, 0.9292, 0.4101, 0.9292, 0.4101, 0.9273, 0.4119, 0.9124, 0.4119, 0.9142, 0.4101, 0.9142, 0.4101, 0.9124, 0.4119, 0.9254, 0.4119, 0.9273, 0.4101, 0.9273, 0.4101, 0.9254, 0.4119, 0.9105, 0.4119, 0.9124, 0.4101, 0.9124, 0.4101, 0.9105, 0.4119, 0.9236, 0.4119, 0.9254, 0.4101, 0.9254, 0.4101, 0.9236, 0.4119, 0.9086, 0.4119, 0.9105, 0.4101, 0.9105, 0.4101, 0.9086, 0.4119, 0.9217, 0.4119, 0.9236, 0.4101, 0.9236, 0.4101, 0.9217, 0.4119, 0.9067, 0.4119, 0.9086, 0.4101, 0.9086, 0.4101, 0.9067, 0.4119, 0.9198, 0.4119, 0.9217, 0.4101, 0.9217, 0.4101, 0.9198, 0.4119, 0.9049, 0.4119, 0.9067, 0.4101, 0.9067, 0.4101, 0.9049, 0.4119, 0.918, 0.4119, 0.9198, 0.4101, 0.9198, 0.4101, 0.918, 0.4119, 0.9311, 0.411, 0.9329, 0.4101, 0.9311, 0.411, 0.903, 0.4119, 0.9049, 0.4101, 0.9049, 0.4119, 0.9161, 0.4119, 0.918, 0.4101, 0.918, 0.4101, 0.9161, 0.4119, 0.9292, 0.4119, 0.9311, 0.4101, 0.9311, 0.4101, 0.9292, 0.4101, 0.9067, 0.4101, 0.9086, 0.4082, 0.9086, 0.4082, 0.9067, 0.4101, 0.9198, 0.4101, 0.9217, 0.4082, 0.9217, 0.4082, 0.9198, 0.4101, 0.9049, 0.4101, 0.9067, 0.4082, 0.9067, 0.4082, 0.9049, 0.4101, 0.918, 0.4101, 0.9198, 0.4082, 0.9198, 0.4082, 0.918, 0.4101, 0.9311, 0.4091, 0.9329, 0.4082, 0.9311, 0.4091, 0.903, 0.4101, 0.9049, 0.4082, 0.9049, 0.4101, 0.9161, 0.4101, 0.918, 0.4082, 0.918, 0.4082, 0.9161, 0.4101, 0.9292, 0.4101, 0.9311, 0.4082, 0.9311, 0.4082, 0.9292, 0.4101, 0.9142, 0.4101, 0.9161, 0.4082, 0.9161, 0.4082, 0.9142, 0.4101, 0.9273, 0.4101, 0.9292, 0.4082, 0.9292, 0.4082, 0.9273, 0.4101, 0.9124, 0.4101, 0.9142, 0.4082, 0.9142, 0.4082, 0.9124, 0.4101, 0.9254, 0.4101, 0.9273, 0.4082, 0.9273, 0.4082, 0.9254, 0.4101, 0.9105, 0.4101, 0.9124, 0.4082, 0.9124, 0.4082, 0.9105, 0.4101, 0.9236, 0.4101, 0.9254, 0.4082, 0.9254, 0.4082, 0.9236, 0.4101, 0.9086, 0.4101, 0.9105, 0.4082, 0.9105, 0.4082, 0.9086, 0.4101, 0.9217, 0.4101, 0.9236, 0.4082, 0.9236, 0.4082, 0.9217, 0.4082, 0.9273, 0.4082, 0.9292, 0.4063, 0.9292, 0.4063, 0.9273, 0.4082, 0.9124, 0.4082, 0.9142, 0.4063, 0.9142, 0.4063, 0.9124, 0.4082, 0.9254, 0.4082, 0.9273, 0.4063, 0.9273, 0.4063, 0.9254, 0.4082, 0.9105, 0.4082, 0.9124, 0.4063, 0.9124, 0.4063, 0.9105, 0.4082, 0.9236, 0.4082, 0.9254, 0.4063, 0.9254, 0.4063, 0.9236, 0.4082, 0.9086, 0.4082, 0.9105, 0.4063, 0.9105, 0.4063, 0.9086, 0.4082, 0.9217, 0.4082, 0.9236, 0.4063, 0.9236, 0.4063, 0.9217, 0.4082, 0.9067, 0.4082, 0.9086, 0.4063, 0.9086, 0.4063, 0.9067, 0.4082, 0.9198, 0.4082, 0.9217, 0.4063, 0.9217, 0.4063, 0.9198, 0.4082, 0.9049, 0.4082, 0.9067, 0.4063, 0.9067, 0.4063, 0.9049, 0.4082, 0.918, 0.4082, 0.9198, 0.4063, 0.9198, 0.4063, 0.918, 0.4082, 0.9311, 0.4073, 0.9329, 0.4063, 0.9311, 0.4073, 0.903, 0.4082, 0.9049, 0.4063, 0.9049, 0.4082, 0.9161, 0.4082, 0.918, 0.4063, 0.918, 0.4063, 0.9161, 0.4082, 0.9292, 0.4082, 0.9311, 0.4063, 0.9311, 0.4063, 0.9292, 0.4082, 0.9142, 0.4082, 0.9161, 0.4063, 0.9161, 0.4063, 0.9142, 0.4063, 0.9198, 0.4063, 0.9217, 0.4045, 0.9217, 0.4045, 0.9198, 0.4063, 0.9049, 0.4063, 0.9067, 0.4045, 0.9067, 0.4045, 0.9049, 0.4063, 0.918, 0.4063, 0.9198, 0.4045, 0.9198, 0.4045, 0.918, 0.4063, 0.9311, 0.4054, 0.9329, 0.4045, 0.9311, 0.4054, 0.903, 0.4063, 0.9049, 0.4045, 0.9049, 0.4063, 0.9161, 0.4063, 0.918, 0.4045, 0.918, 0.4045, 0.9161, 0.4063, 0.9292, 0.4063, 0.9311, 0.4045, 0.9311, 0.4045, 0.9292, 0.4063, 0.9142, 0.4063, 0.9161, 0.4045, 0.9161, 0.4045, 0.9142, 0.4063, 0.9273, 0.4063, 0.9292, 0.4045, 0.9292, 0.4045, 0.9273, 0.4063, 0.9124, 0.4063, 0.9142, 0.4045, 0.9142, 0.4045, 0.9124, 0.4063, 0.9254, 0.4063, 0.9273, 0.4045, 0.9273, 0.4045, 0.9254, 0.4063, 0.9105, 0.4063, 0.9124, 0.4045, 0.9124, 0.4045, 0.9105, 0.4063, 0.9236, 0.4063, 0.9254, 0.4045, 0.9254, 0.4045, 0.9236, 0.4063, 0.9086, 0.4063, 0.9105, 0.4045, 0.9105, 0.4045, 0.9086, 0.4063, 0.9217, 0.4063, 0.9236, 0.4045, 0.9236, 0.4045, 0.9217, 0.4063, 0.9067, 0.4063, 0.9086, 0.4045, 0.9086, 0.4045, 0.9067, 0.4045, 0.9124, 0.4045, 0.9142, 0.4026, 0.9142, 0.4026, 0.9124, 0.4045, 0.9254, 0.4045, 0.9273, 0.4026, 0.9273, 0.4026, 0.9254, 0.4045, 0.9105, 0.4045, 0.9124, 0.4026, 0.9124, 0.4026, 0.9105, 0.4045, 0.9236, 0.4045, 0.9254, 0.4026, 0.9254, 0.4026, 0.9236, 0.4045, 0.9086, 0.4045, 0.9105, 0.4026, 0.9105, 0.4026, 0.9086, 0.4045, 0.9217, 0.4045, 0.9236, 0.4026, 0.9236, 0.4026, 0.9217, 0.4045, 0.9067, 0.4045, 0.9086, 0.4026, 0.9086, 0.4026, 0.9067, 0.4045, 0.9198, 0.4045, 0.9217, 0.4026, 0.9217, 0.4026, 0.9198, 0.4045, 0.9049, 0.4045, 0.9067, 0.4026, 0.9067, 0.4026, 0.9049, 0.4045, 0.918, 0.4045, 0.9198, 0.4026, 0.9198, 0.4026, 0.918, 0.4045, 0.9311, 0.4035, 0.9329, 0.4026, 0.9311, 0.4035, 0.903, 0.4045, 0.9049, 0.4026, 0.9049, 0.4045, 0.9161, 0.4045, 0.918, 0.4026, 0.918, 0.4026, 0.9161, 0.4045, 0.9292, 0.4045, 0.9311, 0.4026, 0.9311, 0.4026, 0.9292, 0.4045, 0.9142, 0.4045, 0.9161, 0.4026, 0.9161, 0.4026, 0.9142, 0.4045, 0.9273, 0.4045, 0.9292, 0.4026, 0.9292, 0.4026, 0.9273, 0.4026, 0.9049, 0.4026, 0.9067, 0.4007, 0.9067, 0.4007, 0.9049, 0.4026, 0.918, 0.4026, 0.9198, 0.4007, 0.9198, 0.4007, 0.918, 0.4026, 0.9311, 0.4017, 0.9329, 0.4007, 0.9311, 0.4017, 0.903, 0.4026, 0.9049, 0.4007, 0.9049, 0.4026, 0.9161, 0.4026, 0.918, 0.4007, 0.918, 0.4007, 0.9161, 0.4026, 0.9292, 0.4026, 0.9311, 0.4007, 0.9311, 0.4007, 0.9292, 0.4026, 0.9142, 0.4026, 0.9161, 0.4007, 0.9161, 0.4007, 0.9142, 0.4026, 0.9273, 0.4026, 0.9292, 0.4007, 0.9292, 0.4007, 0.9273, 0.4026, 0.9124, 0.4026, 0.9142, 0.4007, 0.9142, 0.4007, 0.9124, 0.4026, 0.9254, 0.4026, 0.9273, 0.4007, 0.9273, 0.4007, 0.9254, 0.4026, 0.9105, 0.4026, 0.9124, 0.4007, 0.9124, 0.4007, 0.9105, 0.4026, 0.9236, 0.4026, 0.9254, 0.4007, 0.9254, 0.4007, 0.9236, 0.4026, 0.9086, 0.4026, 0.9105, 0.4007, 0.9105, 0.4007, 0.9086, 0.4026, 0.9217, 0.4026, 0.9236, 0.4007, 0.9236, 0.4007, 0.9217, 0.4026, 0.9067, 0.4026, 0.9086, 0.4007, 0.9086, 0.4007, 0.9067, 0.4026, 0.9198, 0.4026, 0.9217, 0.4007, 0.9217, 0.4007, 0.9198, 0.4007, 0.9105, 0.4007, 0.9124, 0.3989, 0.9124, 0.3989, 0.9105, 0.4007, 0.9236, 0.4007, 0.9254, 0.3989, 0.9254, 0.3989, 0.9236, 0.4007, 0.9086, 0.4007, 0.9105, 0.3989, 0.9105, 0.3989, 0.9086, 0.4007, 0.9217, 0.4007, 0.9236, 0.3989, 0.9236, 0.3989, 0.9217, 0.4007, 0.9067, 0.4007, 0.9086, 0.3989, 0.9086, 0.3989, 0.9067, 0.4007, 0.9198, 0.4007, 0.9217, 0.3989, 0.9217, 0.3989, 0.9198, 0.4007, 0.9049, 0.4007, 0.9067, 0.3989, 0.9067, 0.3989, 0.9049, 0.4007, 0.918, 0.4007, 0.9198, 0.3989, 0.9198, 0.3989, 0.918, 0.4007, 0.9311, 0.3998, 0.9329, 0.3989, 0.9311, 0.3998, 0.903, 0.4007, 0.9049, 0.3989, 0.9049, 0.4007, 0.9161, 0.4007, 0.918, 0.3989, 0.918, 0.3989, 0.9161, 0.4007, 0.9292, 0.4007, 0.9311, 0.3989, 0.9311, 0.3989, 0.9292, 0.4007, 0.9142, 0.4007, 0.9161, 0.3989, 0.9161, 0.3989, 0.9142, 0.4007, 0.9273, 0.4007, 0.9292, 0.3989, 0.9292, 0.3989, 0.9273, 0.4007, 0.9124, 0.4007, 0.9142, 0.3989, 0.9142, 0.3989, 0.9124, 0.4007, 0.9254, 0.4007, 0.9273, 0.3989, 0.9273, 0.3989, 0.9254, 0.3989, 0.9311, 0.3979, 0.9329, 0.397, 0.9311, 0.3979, 0.903, 0.3989, 0.9049, 0.397, 0.9049, 0.3989, 0.9161, 0.3989, 0.918, 0.397, 0.918, 0.397, 0.9161, 0.3989, 0.9292, 0.3989, 0.9311, 0.397, 0.9311, 0.397, 0.9292, 0.3989, 0.9142, 0.3989, 0.9161, 0.397, 0.9161, 0.397, 0.9142, 0.3989, 0.9273, 0.3989, 0.9292, 0.397, 0.9292, 0.397, 0.9273, 0.3989, 0.9124, 0.3989, 0.9142, 0.397, 0.9142, 0.397, 0.9124, 0.3989, 0.9254, 0.3989, 0.9273, 0.397, 0.9273, 0.397, 0.9254, 0.3989, 0.9105, 0.3989, 0.9124, 0.397, 0.9124, 0.397, 0.9105, 0.3989, 0.9236, 0.3989, 0.9254, 0.397, 0.9254, 0.397, 0.9236, 0.3989, 0.9086, 0.3989, 0.9105, 0.397, 0.9105, 0.397, 0.9086, 0.3989, 0.9217, 0.3989, 0.9236, 0.397, 0.9236, 0.397, 0.9217, 0.3989, 0.9067, 0.3989, 0.9086, 0.397, 0.9086, 0.397, 0.9067, 0.3989, 0.9198, 0.3989, 0.9217, 0.397, 0.9217, 0.397, 0.9198, 0.3989, 0.9049, 0.3989, 0.9067, 0.397, 0.9067, 0.397, 0.9049, 0.3989, 0.918, 0.3989, 0.9198, 0.397, 0.9198, 0.397, 0.918, 0.397, 0.9236, 0.397, 0.9254, 0.3951, 0.9254, 0.3951, 0.9236, 0.397, 0.9086, 0.397, 0.9105, 0.3951, 0.9105, 0.3951, 0.9086, 0.397, 0.9217, 0.397, 0.9236, 0.3951, 0.9236, 0.3951, 0.9217, 0.397, 0.9067, 0.397, 0.9086, 0.3951, 0.9086, 0.3951, 0.9067, 0.397, 0.9198, 0.397, 0.9217, 0.3951, 0.9217, 0.3951, 0.9198, 0.397, 0.9049, 0.397, 0.9067, 0.3951, 0.9067, 0.3951, 0.9049, 0.397, 0.918, 0.397, 0.9198, 0.3951, 0.9198, 0.3951, 0.918, 0.397, 0.9311, 0.396, 0.9329, 0.3951, 0.9311, 0.396, 0.903, 0.397, 0.9049, 0.3951, 0.9049, 0.397, 0.9161, 0.397, 0.918, 0.3951, 0.918, 0.3951, 0.9161, 0.397, 0.9292, 0.397, 0.9311, 0.3951, 0.9311, 0.3951, 0.9292, 0.397, 0.9142, 0.397, 0.9161, 0.3951, 0.9161, 0.3951, 0.9142, 0.397, 0.9273, 0.397, 0.9292, 0.3951, 0.9292, 0.3951, 0.9273, 0.397, 0.9124, 0.397, 0.9142, 0.3951, 0.9142, 0.3951, 0.9124, 0.397, 0.9254, 0.397, 0.9273, 0.3951, 0.9273, 0.3951, 0.9254, 0.397, 0.9105, 0.397, 0.9124, 0.3951, 0.9124, 0.3951, 0.9105, 0.3951, 0.9161, 0.3951, 0.918, 0.3932, 0.918, 0.3932, 0.9161, 0.3951, 0.9292, 0.3951, 0.9311, 0.3932, 0.9311, 0.3932, 0.9292, 0.3951, 0.9142, 0.3951, 0.9161, 0.3932, 0.9161, 0.3932, 0.9142, 0.3951, 0.9273, 0.3951, 0.9292, 0.3932, 0.9292, 0.3932, 0.9273, 0.3951, 0.9124, 0.3951, 0.9142, 0.3932, 0.9142, 0.3932, 0.9124, 0.3951, 0.9254, 0.3951, 0.9273, 0.3932, 0.9273, 0.3932, 0.9254, 0.3951, 0.9105, 0.3951, 0.9124, 0.3932, 0.9124, 0.3932, 0.9105, 0.3951, 0.9236, 0.3951, 0.9254, 0.3932, 0.9254, 0.3932, 0.9236, 0.3951, 0.9086, 0.3951, 0.9105, 0.3932, 0.9105, 0.3932, 0.9086, 0.3951, 0.9217, 0.3951, 0.9236, 0.3932, 0.9236, 0.3932, 0.9217, 0.3951, 0.9067, 0.3951, 0.9086, 0.3932, 0.9086, 0.3932, 0.9067, 0.3951, 0.9198, 0.3951, 0.9217, 0.3932, 0.9217, 0.3932, 0.9198, 0.3951, 0.9049, 0.3951, 0.9067, 0.3932, 0.9067, 0.3932, 0.9049, 0.3951, 0.918, 0.3951, 0.9198, 0.3932, 0.9198, 0.3932, 0.918, 0.3951, 0.9311, 0.3942, 0.9329, 0.3932, 0.9311, 0.3942, 0.903, 0.3951, 0.9049, 0.3932, 0.9049, 0.4232, 0.9086, 0.4232, 0.9105, 0.4213, 0.9105, 0.4213, 0.9086, 0.4232, 0.9217, 0.4232, 0.9236, 0.4213, 0.9236, 0.4213, 0.9217, 0.4232, 0.9067, 0.4232, 0.9086, 0.4213, 0.9086, 0.4213, 0.9067, 0.4232, 0.9198, 0.4232, 0.9217, 0.4213, 0.9217, 0.4213, 0.9198, 0.4232, 0.9049, 0.4232, 0.9067, 0.4213, 0.9067, 0.4213, 0.9049, 0.4232, 0.918, 0.4232, 0.9198, 0.4213, 0.9198, 0.4213, 0.918, 0.4232, 0.9311, 0.4222, 0.9329, 0.4213, 0.9311, 0.4222, 0.903, 0.4232, 0.9049, 0.4213, 0.9049, 0.4232, 0.9161, 0.4232, 0.918, 0.4213, 0.918, 0.4213, 0.9161, 0.4232, 0.9292, 0.4232, 0.9311, 0.4213, 0.9311, 0.4213, 0.9292, 0.4232, 0.9142, 0.4232, 0.9161, 0.4213, 0.9161, 0.4213, 0.9142, 0.4232, 0.9273, 0.4232, 0.9292, 0.4213, 0.9292, 0.4213, 0.9273, 0.4232, 0.9124, 0.4232, 0.9142, 0.4213, 0.9142, 0.4213, 0.9124, 0.4232, 0.9254, 0.4232, 0.9273, 0.4213, 0.9273, 0.4213, 0.9254, 0.4232, 0.9105, 0.4232, 0.9124, 0.4213, 0.9124, 0.4213, 0.9105, 0.4232, 0.9236, 0.4232, 0.9254, 0.4213, 0.9254, 0.4213, 0.9236, 0.4213, 0.9292, 0.4213, 0.9311, 0.4194, 0.9311, 0.4194, 0.9292, 0.4213, 0.9142, 0.4213, 0.9161, 0.4194, 0.9161, 0.4194, 0.9142, 0.4213, 0.9273, 0.4213, 0.9292, 0.4194, 0.9292, 0.4194, 0.9273, 0.4213, 0.9124, 0.4213, 0.9142, 0.4194, 0.9142, 0.4194, 0.9124, 0.4213, 0.9254, 0.4213, 0.9273, 0.4194, 0.9273, 0.4194, 0.9254, 0.4213, 0.9105, 0.4213, 0.9124, 0.4194, 0.9124, 0.4194, 0.9105, 0.4213, 0.9236, 0.4213, 0.9254, 0.4194, 0.9254, 0.4194, 0.9236, 0.4213, 0.9086, 0.4213, 0.9105, 0.4194, 0.9105, 0.4194, 0.9086, 0.4213, 0.9217, 0.4213, 0.9236, 0.4194, 0.9236, 0.4194, 0.9217, 0.4213, 0.9067, 0.4213, 0.9086, 0.4194, 0.9086, 0.4194, 0.9067, 0.4213, 0.9198, 0.4213, 0.9217, 0.4194, 0.9217, 0.4194, 0.9198, 0.4213, 0.9049, 0.4213, 0.9067, 0.4194, 0.9067, 0.4194, 0.9049, 0.4213, 0.918, 0.4213, 0.9198, 0.4194, 0.9198, 0.4194, 0.918, 0.4213, 0.9311, 0.4204, 0.9329, 0.4194, 0.9311, 0.4204, 0.903, 0.4213, 0.9049, 0.4194, 0.9049, 0.4213, 0.9161, 0.4213, 0.918, 0.4194, 0.918, 0.4194, 0.9161, 0.4194, 0.9217, 0.4194, 0.9236, 0.4176, 0.9236, 0.4176, 0.9217, 0.4194, 0.9067, 0.4194, 0.9086, 0.4176, 0.9086, 0.4176, 0.9067, 0.4194, 0.9198, 0.4194, 0.9217, 0.4176, 0.9217, 0.4176, 0.9198, 0.4194, 0.9049, 0.4194, 0.9067, 0.4176, 0.9067, 0.4176, 0.9049, 0.4194, 0.918, 0.4194, 0.9198, 0.4176, 0.9198, 0.4176, 0.918, 0.4194, 0.9311, 0.4185, 0.9329, 0.4176, 0.9311, 0.4185, 0.903, 0.4194, 0.9049, 0.4176, 0.9049, 0.4194, 0.9161, 0.4194, 0.918, 0.4176, 0.918, 0.4176, 0.9161, 0.4194, 0.9292, 0.4194, 0.9311, 0.4176, 0.9311, 0.4176, 0.9292, 0.4194, 0.9142, 0.4194, 0.9161, 0.4176, 0.9161, 0.4176, 0.9142, 0.4194, 0.9273, 0.4194, 0.9292, 0.4176, 0.9292, 0.4176, 0.9273, 0.4194, 0.9124, 0.4194, 0.9142, 0.4176, 0.9142, 0.4176, 0.9124, 0.4194, 0.9254, 0.4194, 0.9273, 0.4176, 0.9273, 0.4176, 0.9254, 0.4194, 0.9105, 0.4194, 0.9124, 0.4176, 0.9124, 0.4176, 0.9105, 0.4194, 0.9236, 0.4194, 0.9254, 0.4176, 0.9254, 0.4176, 0.9236, 0.4194, 0.9086, 0.4194, 0.9105, 0.4176, 0.9105, 0.4176, 0.9086, 0.4176, 0.9142, 0.4176, 0.9161, 0.4157, 0.9161, 0.4157, 0.9142, 0.4176, 0.9273, 0.4176, 0.9292, 0.4157, 0.9292, 0.4157, 0.9273, 0.4176, 0.9124, 0.4176, 0.9142, 0.4157, 0.9142, 0.4157, 0.9124, 0.4176, 0.9254, 0.4176, 0.9273, 0.4157, 0.9273, 0.4157, 0.9254, 0.4176, 0.9105, 0.4176, 0.9124, 0.4157, 0.9124, 0.4157, 0.9105, 0.4176, 0.9236, 0.4176, 0.9254, 0.4157, 0.9254, 0.4157, 0.9236, 0.4176, 0.9086, 0.4176, 0.9105, 0.4157, 0.9105, 0.4157, 0.9086, 0.4176, 0.9217, 0.4176, 0.9236, 0.4157, 0.9236, 0.4157, 0.9217, 0.4176, 0.9067, 0.4176, 0.9086, 0.4157, 0.9086, 0.4157, 0.9067, 0.4176, 0.9198, 0.4176, 0.9217, 0.4157, 0.9217, 0.4157, 0.9198, 0.4176, 0.9049, 0.4176, 0.9067, 0.4157, 0.9067, 0.4157, 0.9049, 0.4176, 0.918, 0.4176, 0.9198, 0.4157, 0.9198, 0.4157, 0.918, 0.4176, 0.9311, 0.4166, 0.9329, 0.4157, 0.9311, 0.4166, 0.903, 0.4176, 0.9049, 0.4157, 0.9049, 0.4176, 0.9161, 0.4176, 0.918, 0.4157, 0.918, 0.4157, 0.9161, 0.4176, 0.9292, 0.4176, 0.9311, 0.4157, 0.9311, 0.4157, 0.9292])
me_cylinder.materials.append(mat_basepalette)
me_cylinder.update()

# ---- objects
ob_hovertile = bpy.data.objects.new('HoverTile', me_cylinder)

# ---- transforms, parenting, visibility, modifiers, constraints
ob_hovertile.location = (0.0, 0.0, 0.0)

# ---- collection membership
col_collection.objects.link(ob_hovertile)

# ---- scene / render settings (as saved in the file)
scene.frame_start = 1; scene.frame_end = 250; scene.frame_set(18)
scene.render.engine = 'BLENDER_EEVEE_NEXT'
scene.cycles.sampling_pattern = 'TABULATED_SOBOL'
scene.view_settings.view_transform = 'Filmic'
bpy.context.view_layer.update()

# ---- added for rendering (the .blend has no active camera and no usable light): camera, sun
cam_auto = bpy.data.cameras.new('AutoCamera')
cam_auto.lens = 50.0
cam_auto.sensor_width = 36.0
cam_auto.clip_end = 1000.0
ob_auto_camera = bpy.data.objects.new('AutoCamera', cam_auto)
scene.collection.objects.link(ob_auto_camera)
ob_auto_camera.location = (7.52439, -9.02927, 9.10815)
ob_auto_camera.rotation_euler = (1.09748, -7.21219e-08, 0.694738)
scene.camera = ob_auto_camera
light_auto_sun = bpy.data.lights.new('AutoSun', 'SUN')
light_auto_sun.energy = 3.0
light_auto_sun.angle = 0.0523599
ob_auto_sun = bpy.data.objects.new('AutoSun', light_auto_sun)
scene.collection.objects.link(ob_auto_sun)
ob_auto_sun.rotation_euler = (0.872665, 0.174533, 0.523599)
bpy.context.view_layer.update()
